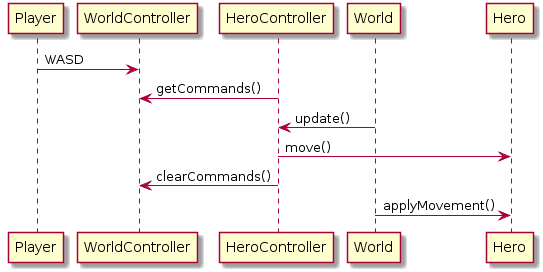

The diagram above was rendered by PlantUML. Its source (embedded in the PNG):
@startuml
Player -> WorldController:WASD
WorldController <- HeroController: getCommands()
World -> HeroController: update()
HeroController -> Hero: move()
WorldController <- HeroController: clearCommands()
World -> Hero: applyMovement()
@enduml